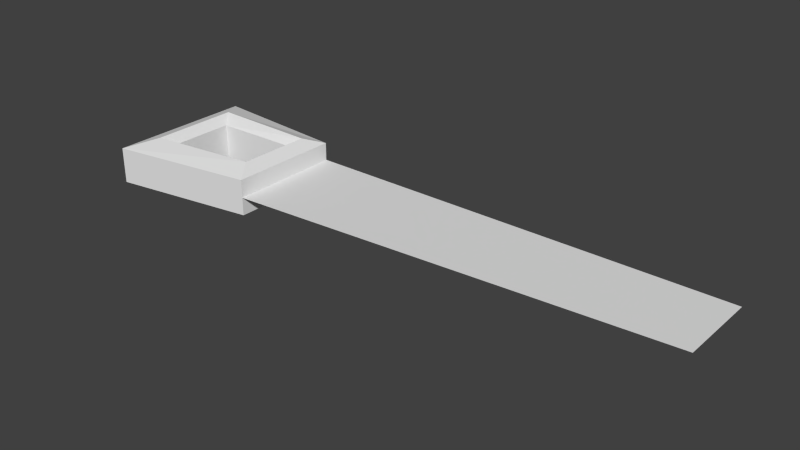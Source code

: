 # Source: saw.blend  (saved by Blender 2.76.0; exported with 4.5.12 LTS)
import bpy
from mathutils import Matrix  # noqa: F401  (used for matrix-valued properties, if any)

bpy.ops.wm.read_factory_settings(use_empty=True)
scene = bpy.context.scene
scene.name = 'Scene'

# ---- collections
col_collection_1 = bpy.data.collections.new('Collection 1'); scene.collection.children.link(col_collection_1)

# ---- materials (node trees are filled in below, after node groups)
mat_material = bpy.data.materials.new('Material')
mat_material.alpha_threshold = 0.0
mat_material.use_transparent_shadow = False
mat_material.roughness = 0.5

# ---- material node trees

# ---- world
world_world = bpy.data.worlds.new('World'); scene.world = world_world
world_world.color = (0.05088, 0.05088, 0.05088)
world_world.use_sun_shadow = False
world_world.sun_shadow_jitter_overblur = 0.0
world_world.cycles.sampling_method = 'MANUAL'
world_world.cycles.sample_map_resolution = 256

# ---- meshes
me_cube_006 = bpy.data.meshes.new('Cube.006')
me_cube_006.from_pydata([(-0.05611, -0.066, -0.03118), (-0.05611, -0.066, 0.04882), (-0.05611, 0.066, -0.03118), (-0.05611, 0.066, 0.04882), (0.05, -0.04524, -0.03118), (0.05, -0.04524, 0.04882), (0.05, 0.05529, -0.03118), (0.05, 0.05529, 0.04882), (-0.03976, -0.03976, -0.04798), (-0.03976, -0.03976, 0.06562), (-0.03976, 0.03976, -0.04798), (-0.03976, 0.03976, 0.06562), (0.03976, -0.02783, -0.04798), (0.03976, -0.02783, 0.06562), (0.03976, 0.03788, -0.04798), (0.03976, 0.03788, 0.06562), (-0.03181, -0.02783, -0.03094), (-0.03181, -0.02783, 0.04858), (-0.03181, 0.02783, -0.03094), (-0.03181, 0.02783, 0.04858), (0.03181, -0.01948, -0.03094), (0.03181, -0.01948, 0.04858), (0.03181, 0.02953, -0.03094), (0.03181, 0.02953, 0.04858), (0.05, 0.05529, 0.008816), (0.05, -0.04524, 0.008816), (0.05, -0.02892, 0.008816), (0.3738, 0.05529, 0.008816), (0.3738, -0.01777, 0.008816), (0.3738, -0.001452, 0.008816)], [], [(1, 3, 2, 0), (3, 7, 24, 6, 2), (15, 13, 5, 7), (5, 1, 0, 4, 25), (4, 0, 8, 12), (26, 7, 5), (0, 2, 10, 8), (7, 3, 11, 15), (14, 6, 4, 12), (3, 1, 9, 11), (1, 5, 13, 9), (2, 6, 14, 10), (12, 8, 16, 20), (10, 14, 22, 18), (13, 15, 23, 21), (11, 9, 17, 19), (14, 12, 20, 22), (8, 10, 18, 16), (9, 13, 21, 17), (15, 11, 19, 23), (19, 18, 22, 23), (23, 22, 20, 21), (21, 20, 16, 17), (17, 16, 18, 19), (24, 26, 6), (24, 7, 26), (26, 4, 6), (26, 25, 4), (26, 5, 25), (24, 26, 29, 27), (26, 25, 28, 29)])
_uv = me_cube_006.uv_layers.new(name='UVMap')
_uv.uv.foreach_set('vector', [0.4854, 0.4738, 0.4854, 0.2658, 0.6115, 0.2658, 0.6115, 0.4738, 0.4946, 0.26, 0.3329, 0.26, 0.3318, 0.1993, 0.3329, 0.1387, 0.4946, 0.1387, 0.4246, 0.2993, 0.3138, 0.2983, 0.2737, 0.2658, 0.4641, 0.2662, 0.1788, 0.2652, 0.0001666, 0.2654, 0.0001666, 0.1332, 0.1788, 0.1335, 0.1783, 0.1993, 0.03587, 0.4717, 0.0001666, 0.2658, 0.05623, 0.3055, 0.07567, 0.4384, 0.2074, 0.1996, 0.3329, 0.26, 0.1788, 0.2652, 0.0001666, 0.2658, 0.2425, 0.2658, 0.1901, 0.3055, 0.05623, 0.3055, 0.4641, 0.2662, 0.4851, 0.4696, 0.4299, 0.4299, 0.4246, 0.2993, 0.1862, 0.435, 0.2259, 0.4672, 0.03587, 0.4717, 0.07567, 0.4384, 0.4851, 0.4696, 0.2429, 0.4696, 0.296, 0.4297, 0.4299, 0.4299, 0.2429, 0.4696, 0.2737, 0.2658, 0.3138, 0.2983, 0.296, 0.4297, 0.2425, 0.2658, 0.2259, 0.4672, 0.1862, 0.435, 0.1901, 0.3055, 0.07567, 0.4384, 0.05623, 0.3055, 0.08745, 0.3305, 0.1019, 0.4085, 0.1901, 0.3055, 0.1862, 0.435, 0.159, 0.4116, 0.1612, 0.3344, 0.3138, 0.2983, 0.4246, 0.2993, 0.3972, 0.3273, 0.3398, 0.324, 0.4299, 0.4299, 0.296, 0.4297, 0.3265, 0.401, 0.4003, 0.4046, 0.1862, 0.435, 0.07567, 0.4384, 0.1019, 0.4085, 0.159, 0.4116, 0.05623, 0.3055, 0.1901, 0.3055, 0.1612, 0.3344, 0.08745, 0.3305, 0.296, 0.4297, 0.3138, 0.2983, 0.3398, 0.324, 0.3265, 0.401, 0.4246, 0.2993, 0.4299, 0.4299, 0.4003, 0.4046, 0.3972, 0.3273, 0.4949, 0.2586, 0.4949, 0.1332, 0.5952, 0.1332, 0.5952, 0.2586, 0.1255, 0.5493, 0.0001666, 0.5493, 0.0001666, 0.4721, 0.1255, 0.4721, 0.3682, 0.5711, 0.2429, 0.5711, 0.2429, 0.4699, 0.3682, 0.4699, 0.3685, 0.5953, 0.3685, 0.4699, 0.4563, 0.4699, 0.4563, 0.5953, 0.3318, 0.1993, 0.2074, 0.199, 0.3329, 0.1387, 0.3318, 0.1993, 0.3329, 0.26, 0.2074, 0.1996, 0.2074, 0.199, 0.1788, 0.1335, 0.3329, 0.1387, 0.2074, 0.199, 0.1783, 0.1993, 0.1788, 0.1335, 0.2074, 0.1996, 0.1788, 0.2652, 0.1783, 0.1993, 0.0001667, 0.1329, 0.0001666, 0.0001666, 0.5106, 0.04346, 0.5106, 0.1329, 0.4876, 0.4998, 0.4854, 0.4742, 0.9977, 0.4742, 0.9998, 0.4998])
me_cube_006.materials.append(mat_material)
me_cube_006.use_remesh_preserve_volume = False
me_cube_006.use_remesh_preserve_attributes = False
me_cube_006.use_mirror_vertex_groups = False
me_cube_006.update()

# ---- objects
ob_saw = bpy.data.objects.new('saw', me_cube_006)

# ---- transforms, parenting, visibility, modifiers, constraints
ob_saw.location = (0.0, 0.0, 0.01983)
ob_saw.scale = (1.2, 1.0, 0.4)
ob_saw.lineart.crease_threshold = 0.0

# ---- collection membership
col_collection_1.objects.link(ob_saw)

# ---- scene / render settings (as saved in the file)
scene.frame_start = 1; scene.frame_end = 250; scene.frame_set(1)
scene.render.engine = 'BLENDER_EEVEE_NEXT'
scene.render.resolution_percentage = 50
scene.render.dither_intensity = 0.0
scene.cycles.use_denoising = False
scene.cycles.samples = 10
scene.cycles.sampling_pattern = 'TABULATED_SOBOL'
scene.cycles.light_sampling_threshold = 0.0
scene.cycles.use_adaptive_sampling = False
scene.cycles.use_light_tree = False
scene.cycles.blur_glossy = 0.0
scene.cycles.pixel_filter_type = 'GAUSSIAN'
scene.cycles.sample_clamp_indirect = 0.0
scene.view_settings.view_transform = 'Standard'
bpy.context.view_layer.update()

# ---- added for rendering (the .blend has no active camera and no usable light): camera, sun
cam_auto = bpy.data.cameras.new('AutoCamera')
cam_auto.lens = 50.0
cam_auto.sensor_width = 36.0
cam_auto.clip_end = 1000.0
ob_auto_camera = bpy.data.objects.new('AutoCamera', cam_auto)
scene.collection.objects.link(ob_auto_camera)
ob_auto_camera.location = (0.685145, -0.59342, 0.418967)
ob_auto_camera.rotation_euler = (1.09748, -7.21219e-08, 0.694738)
scene.camera = ob_auto_camera
light_auto_sun = bpy.data.lights.new('AutoSun', 'SUN')
light_auto_sun.energy = 3.0
light_auto_sun.angle = 0.0523599
ob_auto_sun = bpy.data.objects.new('AutoSun', light_auto_sun)
scene.collection.objects.link(ob_auto_sun)
ob_auto_sun.rotation_euler = (0.872665, 0.174533, 0.523599)
bpy.context.view_layer.update()
